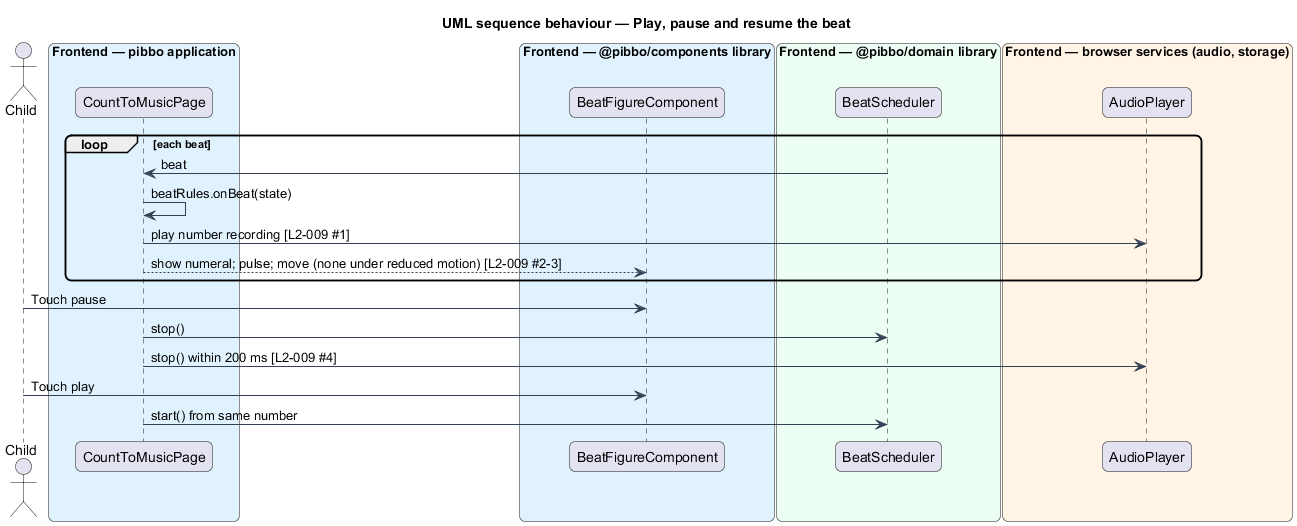

The diagram above was rendered by PlantUML. Its source (embedded in the PNG):
@startuml
title UML sequence behaviour — Play, pause and resume the beat
skinparam backgroundColor #FFFFFF
skinparam shadowing false
skinparam roundcorner 12
skinparam defaultFontName Arial
skinparam ArrowColor #344054
actor "Child" as actor
box "Frontend — pibbo application" #E0F2FE
  participant "CountToMusicPage" as page
end box
box "Frontend — @pibbo/components library" #E0F2FE
  participant "BeatFigureComponent" as fig
end box
box "Frontend — @pibbo/domain library" #ECFDF3
  participant "BeatScheduler" as sched
end box
box "Frontend — browser services (audio, storage)" #FFF4E5
  participant "AudioPlayer" as audio
end box
loop each beat
  sched -> page : beat
  page -> page : beatRules.onBeat(state)
  page -> audio : play number recording [L2-009 #1]
  page --> fig : show numeral; pulse; move (none under reduced motion) [L2-009 #2-3]
end
actor -> fig : Touch pause
page -> sched : stop()
page -> audio : stop() within 200 ms [L2-009 #4]
actor -> fig : Touch play
page -> sched : start() from same number
@enduml